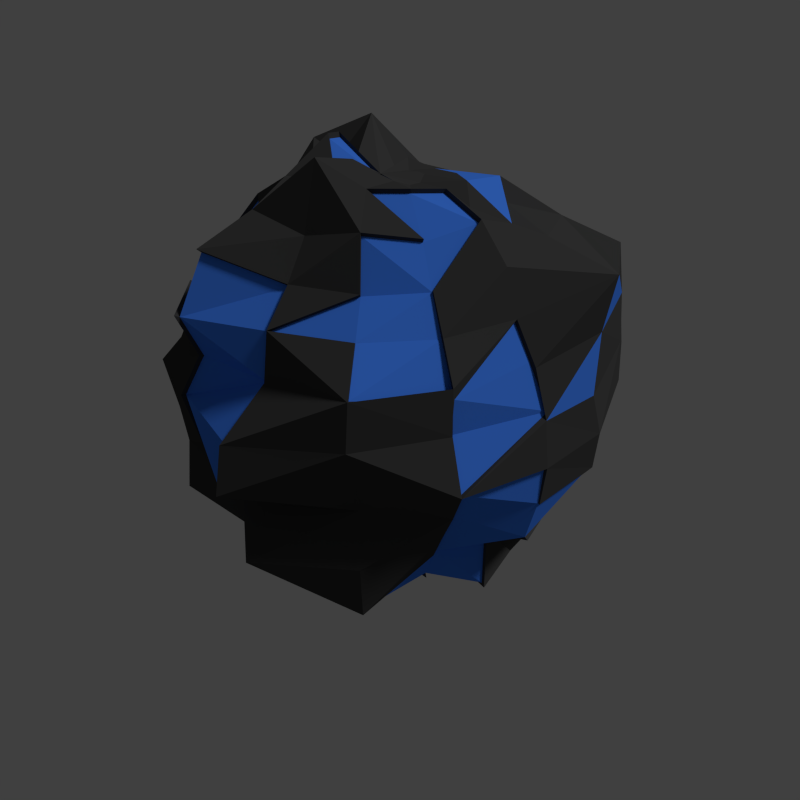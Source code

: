 # Source: sapphire.blend  (saved by Blender 2.71.0; exported with 4.5.12 LTS)
import bpy
from mathutils import Matrix  # noqa: F401  (used for matrix-valued properties, if any)

bpy.ops.wm.read_factory_settings(use_empty=True)
scene = bpy.context.scene
scene.name = 'Scene'

# ---- collections
col_collection_1 = bpy.data.collections.new('Collection 1'); scene.collection.children.link(col_collection_1)

# ---- materials (node trees are filled in below, after node groups)
mat_dark_gray = bpy.data.materials.new('dark gray')
mat_dark_gray.alpha_threshold = 0.0
mat_dark_gray.use_transparent_shadow = False
mat_dark_gray.diffuse_color = (0.05497, 0.05497, 0.05497, 1.0)
mat_dark_gray.roughness = 0.5
mat_dark_gray.specular_intensity = 0.0
mat_dark_gray.line_color = (0.0, 0.0, 0.0, 1.0)
mat_gray = bpy.data.materials.new('gray')
mat_gray.alpha_threshold = 0.0
mat_gray.use_transparent_shadow = False
mat_gray.diffuse_color = (0.0635, 0.2447, 1.0, 1.0)
mat_gray.roughness = 0.5
mat_gray.specular_intensity = 0.3
mat_gray.line_color = (0.0, 0.0, 0.0, 1.0)
mat_light_gray = bpy.data.materials.new('light gray')
mat_light_gray.alpha_threshold = 0.0
mat_light_gray.use_transparent_shadow = False
mat_light_gray.diffuse_color = (0.06372, 0.06372, 0.06372, 1.0)
mat_light_gray.roughness = 0.5
mat_light_gray.specular_intensity = 0.0
mat_light_gray.line_color = (0.0, 0.0, 0.0, 1.0)

# ---- material node trees

# ---- world
world_world = bpy.data.worlds.new('World'); scene.world = world_world
world_world.color = (0.05088, 0.05088, 0.05088)
world_world.use_sun_shadow = False
world_world.sun_shadow_jitter_overblur = 0.0
world_world.cycles.sampling_method = 'MANUAL'
world_world.cycles.sample_map_resolution = 256
world_world.light_settings.ao_factor = 0.25

# ---- cameras
cam_camera = bpy.data.cameras.new('Camera')
cam_camera.clip_end = 100.0
cam_camera.lens = 35.0
cam_camera.sensor_width = 32.0
cam_camera.sensor_height = 18.0
cam_camera.ortho_scale = 7.314
cam_camera.dof.focus_distance = 0.0
cam_camera.dof.aperture_fstop = 128.0

# ---- lights
light_lamp = bpy.data.lights.new('Lamp', 'SUN')
light_lamp.transmission_factor = 0.0
light_lamp.cutoff_distance = 30.0
light_lamp.angle = 0.1993
light_lamp.energy = 1.0
light_lamp.shadow_buffer_clip_start = 1.001
light_lamp.shadow_soft_size = 0.1
light_lamp.shadow_cascade_max_distance = 1000.0
light_lamp.cycles.use_multiple_importance_sampling = False

# ---- meshes
me_landscape_001 = bpy.data.meshes.new('Landscape.001')
me_landscape_001.from_pydata([(0.2869, 0.002964, 2.05), (0.1951, -0.1927, 2.053), (0.2838, -0.2145, 2.048), (0.365, -0.1929, 2.014), (0.4316, -0.1397, 1.984), (0.4824, -0.06507, 1.983), (0.5253, 0.02651, 2.041), (0.4985, 0.1191, 2.051), (0.4818, 0.2122, 2.172), (0.3924, 0.2592, 2.212), (0.2642, 0.2375, 2.144), (0.1644, 0.1833, 2.092), (0.1173, 0.1289, 2.227), (0.08231, 0.02976, 2.182), (0.0872, -0.06464, 2.127), (0.1273, -0.1412, 2.082), (-0.04344, -0.3073, 2.165), (0.004714, -0.4263, 2.035), (0.1874, -0.4194, 2.07), (0.4368, -0.3869, 1.964), (0.5772, -0.2792, 1.909), (0.6936, -0.1369, 1.912), (0.8627, 0.0589, 2.08), (0.6685, 0.2303, 1.932), (0.5375, 0.3671, 1.952), (0.3701, 0.4415, 1.992), (0.1996, 0.4626, 2.089), (0.02735, 0.3726, 2.108), (-0.1126, 0.2819, 2.366), (-0.1609, 0.05719, 2.237), (-0.1404, -0.1425, 2.224), (-0.232, -0.4589, 2.124), (-0.01545, -0.63, 1.958), (0.2354, -0.631, 1.914), (0.5251, -0.6228, 1.896), (0.7247, -0.4385, 1.795), (0.8752, -0.2102, 1.771), (0.9722, 0.07415, 1.812), (0.9475, 0.3895, 1.892), (0.6088, 0.5194, 1.793), (0.3828, 0.6437, 1.878), (0.1112, 0.5968, 1.888), (-0.1295, 0.5836, 2.111), (-0.2952, 0.3334, 2.08), (-0.3982, 0.07829, 2.166), (-0.3525, -0.1984, 2.101), (-0.4022, -0.5708, 1.987), (-0.1243, -0.7887, 1.961), (0.2229, -0.9145, 1.85), (0.5472, -0.7658, 1.714), (0.8335, -0.5787, 1.637), (1.04, -0.2819, 1.594), (1.062, 0.08701, 1.57), (0.871, 0.3984, 1.551), (0.6484, 0.6413, 1.605), (0.3625, 0.7872, 1.696), (-0.3237, 0.8223, 2.028), (-0.4686, 0.4064, 1.941), (-0.5525, 0.083, 1.948), (-0.522, -0.2383, 1.946), (-0.5118, -0.6249, 1.775), (-0.2904, -1.115, 1.859), (0.1752, -1.23, 1.717), (0.5198, -0.8424, 1.49), (0.8348, -0.6276, 1.414), (1.128, -0.3236, 1.366), (1.042, 0.08946, 1.311), (0.9546, 0.4746, 1.349), (0.7151, 0.7935, 1.43), (0.3157, 0.8563, 1.481), (-0.04157, 0.9612, 1.643), (-0.5051, 0.9324, 1.792), (-0.6522, 0.4935, 1.828), (-0.7626, 0.1027, 1.853), (-0.6933, -0.281, 1.816), (-0.64, -0.7162, 1.592), (-0.3859, -1.061, 1.591), (0.05171, -1.255, 1.488), (0.505, -0.9658, 1.22), (0.8028, -0.691, 1.138), (1.214, -0.3716, 1.109), (1.414, 0.1296, 1.097), (0.9795, 0.5222, 1.121), (0.6922, 0.849, 1.2), (0.3053, 1.028, 1.311), (-0.1137, 0.9914, 1.429), (-0.5093, 0.8554, 1.555), (-0.7534, 0.5169, 1.607), (-1.017, 0.1272, 1.747), (-0.8723, -0.3232, 1.683), (-0.7784, -0.7722, 1.385), (-0.5417, -1.04, 1.316), (-0.03675, -1.279, 1.23), (0.4617, -1.049, 1.039), (1.043, -0.9607, 0.914), (1.085, -0.3674, 0.8609), (1.066, 0.09943, 0.8592), (0.9719, 0.5532, 0.8865), (0.7576, 1.024, 0.9599), (0.2501, 1.055, 1.069), (-0.2129, 1.104, 1.225), (-0.4971, 0.9929, 1.277), (-1.006, 0.7018, 1.47), (-1.094, 0.1418, 1.509), (-0.9518, -0.3257, 1.463), (-0.8972, -0.7858, 1.182), (-0.6082, -1.092, 1.116), (-0.06894, -1.308, 0.9691), (0.3973, -1.129, 0.8229), (0.8591, -0.8667, 0.6776), (1.128, -0.4151, 0.5872), (1.026, 0.09938, 0.6295), (0.8324, 0.5061, 0.6894), (0.6588, 0.9866, 0.7135), (0.2122, 1.296, 0.8743), (-0.304, 1.082, 1.007), (-0.6596, 0.8879, 1.109), (-1.116, 0.7328, 1.248), (-1.047, 0.1135, 1.248), (-1.142, -0.3677, 1.262), (-0.9403, -0.7687, 0.9663), (-0.618, -1.091, 0.8674), (-0.1232, -1.235, 0.7168), (0.3041, -1.058, 0.5942), (0.7739, -0.8665, 0.408), (0.9422, -0.3772, 0.3906), (0.8277, 0.08242, 0.4832), (0.7358, 0.4824, 0.4935), (0.558, 0.9429, 0.4771), (0.1399, 1.234, 0.5654), (-0.354, 1.058, 0.7915), (-0.5879, 0.7292, 0.8872), (-0.8561, 0.498, 1.055), (-1.018, 0.1048, 1.02), (-1.065, -0.3414, 1.014), (-0.5914, -0.9501, 0.6329), (-0.1804, -1.099, 0.4795), (0.2033, -0.8926, 0.4299), (0.6609, -0.8369, 0.1369), (0.9329, -0.4119, 0.03089), (0.7027, 0.07311, 0.3087), (0.6184, 0.4459, 0.3065), (0.3566, 0.7081, 0.401), (0.03968, 1.064, 0.3697), (-0.4129, 1.102, 0.4721), (-0.6294, 0.7042, 0.6772), (-1.136, 0.6564, 0.7657), (-1.184, 0.101, 0.7665), (-1.008, -0.3044, 0.798), (-0.9589, -0.7362, 0.6985), (-0.6033, -0.8585, 0.3768), (-0.2201, -0.8576, 0.3411), (0.1066, -0.7854, 0.246), (0.4194, -0.6448, 0.06653), (0.5208, -0.2692, 0.1535), (0.5369, 0.05921, 0.1693), (0.4401, 0.3642, 0.1977), (0.2396, 0.6151, 0.2401), (-0.05951, 0.9989, 0.08147), (-0.3964, 0.8314, 0.3473), (-0.708, 0.6822, 0.4459), (-0.9929, 0.4672, 0.4866), (-1.241, 0.09377, 0.4585), (-0.9597, -0.2655, 0.5734), (-0.7901, -0.5542, 0.5376), (-0.8933, -0.5564, 0.1692), (-0.6146, -0.7317, 0.1251), (-0.2665, -0.6871, 0.1833), (-0.005804, -0.5699, 0.1993), (0.1939, -0.4346, 0.1171), (0.3197, -0.2144, 0.07167), (0.3307, 0.04008, 0.105), (0.2827, 0.3018, 0.03677), (0.111, 0.5081, 0.07642), (-0.1261, 0.6141, 0.1543), (-0.3685, 0.589, 0.2657), (-0.5852, 0.4774, 0.3454), (-0.7986, 0.31, 0.3513), (-0.9061, 0.0548, 0.3577), (-0.9254, -0.2343, 0.3155), (-0.466, -0.4293, 0.1462), (-0.3173, -0.5116, 0.006681), (-0.1212, -0.452, -0.005872), (0.1125, -0.1535, 0.02962), (0.127, 0.02103, 0.05054), (0.07878, 0.1899, 0.03619), (-0.03395, 0.3203, 0.07188), (-0.1962, 0.4116, 0.07223), (-0.3617, 0.4002, 0.1519), (-0.5008, 0.3172, 0.2278), (-0.6369, 0.1981, 0.2291), (-0.6823, 0.02732, 0.2567), (-0.7391, -0.1649, 0.1635), (-0.6219, -0.3244, 0.1711), (-0.4833, -0.177, 0.05137), (-0.3925, -0.2261, 0.0691), (-0.3103, -0.2505, 0.02467), (-0.2151, -0.2254, 0.02602), (-0.1378, -0.1652, 0.04393), (-0.09464, -0.08807, 0.03114), (-0.08842, 0.0009569, -0.01077), (-0.1143, 0.08796, 0.008926), (-0.1763, 0.1597, 0.003696), (-0.2441, 0.1868, 0.08398), (-0.327, 0.1863, 0.1138), (-0.4026, 0.1506, 0.1402), (-0.4598, 0.08618, 0.1557), (-0.4931, 0.003225, 0.1512), (-0.5089, -0.08913, 0.1034), (-0.2924, -0.02058, 0.08072), (0.2797, 0.002376, 2.028), (0.4702, 0.2069, 2.147), (0.3829, 0.2528, 2.186), (0.2575, 0.2317, 2.119), (0.07972, 0.02857, 2.157), (0.08451, -0.06371, 2.103), (-0.04335, -0.3009, 2.14), (-0.1582, 0.05527, 2.211), (-0.1384, -0.14, 2.198), (-0.2277, -0.4491, 2.1), (0.3735, 0.6286, 1.859), (0.1079, 0.5829, 1.87), (-0.3908, 0.07561, 2.142), (-0.3463, -0.1948, 2.079), (0.5378, -0.7527, 1.704), (0.815, -0.5662, 1.625), (0.8506, 0.3889, 1.54), (0.3536, 0.7689, 1.681), (0.03647, 0.7845, 1.768), (-0.3171, 0.8032, 2.006), (-0.4587, 0.3967, 1.921), (-0.5411, 0.08046, 1.929), (-0.5162, -0.2358, 1.932), (-0.5033, -0.6129, 1.76), (0.1719, -1.22, 1.709), (0.5077, -0.8263, 1.481), (0.8108, -0.6112, 1.405), (1.1, -0.3149, 1.359), (0.9323, 0.4633, 1.342), (0.6982, 0.775, 1.421), (0.3079, 0.8364, 1.472), (-0.04135, 0.939, 1.63), (-0.4944, 0.9108, 1.776), (-0.6382, 0.4818, 1.811), (-0.7463, 0.09981, 1.836), (-0.6783, -0.2751, 1.799), (-0.615, -0.6877, 1.606), (0.04689, -1.25, 1.483), (0.4855, -0.9111, 1.253), (0.7801, -0.6739, 1.137), (1.184, -0.3606, 1.107), (1.382, 0.1261, 1.096), (0.9566, 0.5099, 1.12), (0.6758, 0.8293, 1.197), (0.2977, 1.004, 1.305), (-0.1118, 0.9685, 1.421), (-0.4986, 0.8356, 1.544), (-0.7371, 0.5048, 1.595), (-0.9952, 0.1238, 1.731), (-0.8785, -0.3301, 1.624), (-0.7337, -0.7833, 1.403), (-0.01777, -1.291, 1.204), (0.4733, -0.9987, 1.065), (1.019, -0.9403, 0.9167), (1.059, -0.359, 0.8652), (1.041, 0.09667, 0.8639), (0.9492, 0.5402, 0.8905), (0.7397, 1.0, 0.9623), (-0.4866, 0.97, 1.272), (-0.9838, 0.6855, 1.461), (-0.9323, -0.32, 1.454), (-0.885, -0.7737, 1.181), (-0.5839, -1.063, 1.116), (-0.07004, -1.296, 0.973), (0.3661, -1.055, 0.8521), (1.101, -0.4062, 0.598), (1.002, 0.09662, 0.6394), (0.8129, 0.4941, 0.6979), (0.6432, 0.9638, 0.7214), (0.2067, 1.267, 0.8786), (-0.6455, 0.8673, 1.108), (-1.092, 0.7157, 1.244), (-1.118, -0.3608, 1.256), (-0.9349, -0.7619, 0.969), (-0.6161, -1.076, 0.8735), (-0.1238, -1.223, 0.7226), (0.5447, 0.9211, 0.4903), (0.136, 1.206, 0.5767), (-0.5754, 0.7122, 0.8912), (-1.047, -0.3375, 1.015), (-0.585, -0.935, 0.6419), (-0.1803, -1.089, 0.4894), (0.6037, 0.4353, 0.3236), (0.3478, 0.6916, 0.416), (0.03806, 1.039, 0.3854), (-0.9895, -0.3001, 0.8036), (-0.9433, -0.7235, 0.7068), (0.5083, -0.2637, 0.1741), (0.5241, 0.05735, 0.1895), (0.4294, 0.3554, 0.2173), (0.2334, 0.6007, 0.2587), (-1.213, 0.09113, 0.4722), (-0.9419, -0.2617, 0.5839), (-0.772, -0.5417, 0.5498), (-0.8739, -0.5444, 0.1895), (-0.006398, -0.5576, 0.2189), (0.1888, -0.4253, 0.1385), (0.3118, -0.2101, 0.0941), (0.3225, 0.03866, 0.1267), (0.2756, 0.2945, 0.05999), (-0.8864, 0.05304, 0.3736), (-0.9052, -0.2295, 0.3325), (-0.4562, -0.4201, 0.1669), (-0.3109, -0.5005, 0.03058), (-0.1191, -0.4423, 0.01831), (0.02562, -0.2951, 0.09381), (0.1093, -0.1506, 0.053), (0.1234, 0.02004, 0.07345), (-0.6676, 0.02618, 0.2749), (-0.7232, -0.1617, 0.1839), (-0.6086, -0.3176, 0.1913), (-0.4731, -0.1735, 0.07426), (-0.3844, -0.2215, 0.09159), (-0.3041, -0.2454, 0.04816), (-0.211, -0.2208, 0.04948), (-0.1354, -0.162, 0.06699)], [], [(1, 17, 18), (18, 19, 3), (3, 19, 20), (4, 20, 21), (5, 21, 22), (22, 23, 7), (23, 24, 8), (24, 25, 9), (9, 25, 26), (26, 27, 11), (11, 27, 28), (28, 29, 13), (29, 30, 14), (31, 32, 17), (32, 33, 18), (18, 33, 34), (34, 35, 20), (20, 35, 36), (36, 37, 22), (22, 37, 38), (38, 39, 24), (24, 39, 40), (40, 41, 26), (26, 41, 42), (42, 43, 28), (28, 43, 44), (29, 44, 45), (31, 46, 47), (47, 48, 33), (48, 49, 34), (34, 49, 50), (35, 50, 51), (51, 52, 37), (52, 53, 38), (38, 53, 54), (54, 55, 40), (196, 197, 324, 323), (79, 94, 263, 249), (56, 57, 43), (57, 58, 44), (193, 165, 304, 320), (46, 60, 61), (61, 62, 48), (135, 121, 284, 290), (183, 170, 307, 316), (40, 55, 227, 220), (65, 66, 52), (52, 66, 67), (120, 105, 271, 283), (68, 69, 55), (156, 157, 300, 299), (112, 128, 286, 277), (86, 101, 268, 256), (98, 97, 266, 267), (194, 195, 322, 321), (75, 76, 61), (61, 76, 77), (77, 92, 261, 247), (78, 79, 64), (44, 58, 231, 222), (65, 80, 81), (75, 60, 233, 246), (168, 181, 313, 305), (101, 116, 280, 268), (198, 183, 316, 325), (85, 86, 71), (60, 89, 259, 233), (72, 87, 88), (14, 0, 210, 215), (90, 91, 76), (76, 91, 92), (116, 131, 288, 280), (78, 93, 94), (149, 135, 290, 296), (95, 96, 81), (165, 164, 303, 304), (82, 97, 98), (98, 99, 84), (84, 99, 100), (100, 101, 86), (84, 85, 255, 254), (102, 103, 88), (88, 103, 104), (90, 105, 106), (106, 107, 92), (69, 68, 239, 240), (108, 109, 94), (94, 109, 110), (110, 111, 96), (56, 41, 221, 229), (67, 81, 251, 238), (98, 113, 114), (99, 114, 115), (100, 115, 116), (49, 62, 234, 224), (117, 118, 103), (103, 118, 119), (105, 120, 121), (74, 59, 232, 245), (122, 123, 108), (108, 123, 124), (124, 125, 110), (110, 125, 126), (111, 126, 127), (112, 127, 128), (178, 191, 318, 310), (129, 130, 115), (130, 131, 116), (131, 132, 117), (117, 132, 133), (133, 134, 119), (121, 135, 136), (136, 137, 123), (123, 137, 138), (124, 138, 139), (139, 140, 126), (126, 140, 141), (93, 78, 248, 262), (197, 182, 314, 324), (143, 144, 130), (144, 145, 131), (131, 145, 146), (146, 147, 133), (147, 148, 134), (150, 151, 136), (136, 151, 152), (152, 153, 138), (138, 153, 154), (139, 154, 155), (129, 114, 279, 287), (157, 141, 292, 300), (142, 157, 158), (158, 159, 144), (144, 159, 160), (160, 161, 146), (146, 161, 162), (162, 163, 148), (88, 89, 259, 258), (166, 167, 151), (167, 168, 152), (168, 169, 153), (153, 169, 170), (31, 16, 216, 219), (87, 72, 243, 257), (156, 172, 173), (173, 174, 158), (158, 174, 175), (159, 175, 176), (176, 177, 161), (177, 178, 162), (191, 179, 311, 318), (166, 180, 181), (97, 82, 252, 266), (171, 172, 309, 308), (119, 134, 289, 282), (170, 183, 184), (184, 185, 172), (185, 186, 173), (173, 186, 187), (174, 187, 188), (188, 189, 176), (189, 190, 177), (190, 191, 178), (191, 192, 179), (195, 196, 181), (136, 122, 285, 291), (182, 197, 198), (198, 199, 183), (183, 199, 200), (200, 201, 185), (185, 201, 202), (202, 203, 187), (187, 203, 204), (188, 204, 205), (205, 206, 190), (190, 206, 207), (207, 208, 192), (0, 15, 1), (0, 1, 2), (0, 2, 3), (0, 3, 4), (0, 4, 5), (0, 5, 6), (0, 6, 7), (0, 7, 8), (102, 87, 257, 269), (95, 80, 250, 264), (0, 10, 11), (0, 11, 12), (0, 12, 13), (184, 171, 308, 317), (0, 14, 15), (16, 17, 1), (30, 16, 15), (53, 67, 238, 226), (59, 46, 31), (74, 60, 46), (68, 53, 226, 239), (81, 96, 265, 251), (119, 105, 90), (82, 83, 253, 252), (94, 110, 275, 263), (141, 155, 298, 292), (149, 164, 150), (164, 165, 166), (164, 149, 296, 303), (165, 193, 180), (121, 136, 291, 284), (104, 119, 282, 270), (192, 208, 194), (194, 209, 195), (195, 209, 196), (196, 209, 197), (197, 209, 198), (198, 209, 199), (199, 209, 200), (200, 209, 201), (201, 209, 202), (202, 209, 203), (203, 209, 204), (204, 209, 205), (205, 209, 206), (206, 209, 207), (207, 209, 208), (208, 209, 194), (2, 1, 18), (2, 18, 3), (4, 3, 20), (5, 4, 21), (6, 5, 22), (6, 22, 7), (7, 23, 8), (8, 24, 9), (10, 9, 26), (10, 26, 11), (12, 11, 28), (12, 28, 13), (13, 29, 14), (16, 31, 17), (17, 32, 18), (19, 18, 34), (19, 34, 20), (21, 20, 36), (21, 36, 22), (23, 22, 38), (23, 38, 24), (25, 24, 40), (25, 40, 26), (27, 26, 42), (27, 42, 28), (29, 28, 44), (163, 162, 301, 302), (32, 31, 47), (32, 47, 33), (33, 48, 34), (35, 34, 50), (36, 35, 51), (36, 51, 37), (37, 52, 38), (39, 38, 54), (39, 54, 40), (169, 182, 314, 306), (42, 41, 56), (42, 56, 43), (43, 57, 44), (90, 75, 246, 260), (47, 46, 61), (47, 61, 48), (48, 62, 49), (50, 49, 224, 225), (51, 50, 65), (51, 65, 52), (53, 52, 67), (54, 53, 68), (54, 68, 55), (182, 168, 305, 314), (64, 79, 249, 236), (172, 156, 299, 309), (57, 72, 58), (107, 106, 272, 273), (60, 75, 61), (62, 61, 77), (113, 98, 267, 278), (63, 78, 64), (16, 30, 218, 216), (66, 65, 81), (66, 81, 67), (45, 44, 222, 223), (13, 14, 215, 214), (180, 193, 320, 312), (70, 85, 71), (105, 119, 282, 271), (73, 72, 88), (0, 13, 214, 210), (75, 90, 76), (77, 76, 92), (29, 45, 223, 217), (79, 78, 94), (58, 72, 243, 231), (80, 95, 81), (89, 104, 270, 259), (83, 82, 98), (83, 98, 84), (85, 84, 100), (85, 100, 86), (195, 180, 312, 322), (87, 102, 88), (89, 88, 104), (91, 90, 106), (91, 106, 92), (71, 86, 256, 242), (93, 108, 94), (83, 84, 254, 253), (95, 110, 96), (106, 121, 284, 272), (170, 184, 317, 307), (99, 98, 114), (100, 99, 115), (101, 100, 116), (111, 112, 277, 276), (102, 117, 103), (104, 103, 119), (106, 105, 121), (114, 113, 278, 279), (30, 29, 217, 218), (109, 108, 124), (109, 124, 110), (111, 110, 126), (112, 111, 127), (192, 194, 321, 319), (9, 10, 213, 212), (114, 129, 115), (115, 130, 116), (89, 74, 245, 259), (118, 117, 133), (118, 133, 119), (41, 40, 220, 221), (122, 136, 123), (124, 123, 138), (125, 124, 139), (125, 139, 126), (127, 126, 141), (127, 141, 128), (80, 65, 237, 250), (129, 143, 130), (130, 144, 131), (132, 131, 146), (132, 146, 133), (133, 147, 134), (135, 150, 136), (137, 136, 152), (137, 152, 138), (139, 138, 154), (140, 139, 155), (140, 155, 141), (142, 141, 157), (143, 142, 158), (143, 158, 144), (145, 144, 160), (145, 160, 146), (147, 146, 162), (147, 162, 148), (110, 95, 264, 275), (150, 166, 151), (151, 167, 152), (152, 168, 153), (154, 153, 170), (70, 71, 242, 241), (141, 142, 293, 292), (157, 156, 173), (157, 173, 158), (159, 158, 175), (160, 159, 176), (160, 176, 161), (161, 177, 162), (78, 63, 235, 248), (167, 166, 181), (167, 181, 168), (168, 182, 169), (8, 9, 212, 211), (63, 64, 236, 235), (171, 184, 172), (172, 185, 173), (174, 173, 187), (175, 174, 188), (175, 188, 176), (176, 189, 177), (177, 190, 178), (108, 93, 262, 274), (180, 195, 181), (121, 120, 283, 284), (182, 198, 325, 314), (119, 90, 260, 282), (184, 183, 200), (184, 200, 185), (186, 185, 202), (186, 202, 187), (188, 187, 204), (189, 188, 205), (189, 205, 190), (191, 190, 207), (191, 207, 192), (15, 16, 1), (14, 30, 15), (85, 70, 241, 255), (162, 178, 310, 301), (59, 74, 46), (74, 89, 60), (72, 57, 230, 243), (0, 8, 211, 210), (179, 192, 319, 311), (117, 102, 269, 281), (10, 0, 210, 213), (135, 149, 150), (150, 164, 166), (143, 129, 287, 294), (166, 165, 180), (65, 50, 225, 237), (73, 88, 258, 244), (142, 143, 294, 293), (220, 227, 228), (221, 228, 229), (222, 231, 232), (234, 235, 224), (224, 235, 236), (225, 236, 237), (226, 238, 239), (227, 240, 241), (228, 241, 242), (242, 243, 230), (243, 244, 231), (244, 245, 232), (234, 247, 248), (236, 249, 250), (251, 252, 238), (252, 253, 239), (239, 253, 254), (254, 255, 241), (242, 256, 257), (258, 259, 245), (261, 262, 248), (263, 264, 250), (251, 265, 266), (268, 269, 257), (261, 273, 274), (276, 277, 266), (277, 278, 267), (268, 280, 281), (272, 284, 285), (278, 286, 287), (292, 293, 286), (286, 293, 294), (298, 299, 292), (292, 299, 300), (302, 303, 296), (297, 307, 308), (298, 308, 309), (301, 310, 311), (313, 314, 305), (314, 315, 306), (306, 315, 316), (313, 323, 324), (210, 211, 212), (210, 212, 213), (210, 214, 215), (218, 223, 219), (259, 246, 233), (259, 270, 260), (282, 289, 283), (296, 290, 284), (289, 295, 296), (302, 311, 304), (319, 320, 304), (321, 322, 312), (218, 217, 223), (221, 220, 228), (223, 222, 232), (225, 224, 236), (228, 227, 241), (229, 228, 242), (229, 242, 230), (231, 244, 232), (235, 234, 248), (237, 236, 250), (238, 252, 239), (240, 239, 254), (240, 254, 241), (243, 242, 257), (244, 258, 245), (247, 261, 248), (249, 263, 250), (252, 251, 266), (256, 268, 257), (262, 261, 274), (264, 263, 275), (265, 276, 266), (266, 277, 267), (269, 268, 281), (273, 272, 285), (273, 285, 274), (278, 277, 286), (279, 278, 287), (280, 288, 281), (285, 284, 291), (287, 286, 294), (295, 302, 296), (298, 297, 308), (299, 298, 309), (302, 301, 311), (307, 306, 316), (308, 307, 317), (310, 318, 311), (314, 313, 324), (315, 314, 325), (315, 325, 316), (216, 218, 219), (223, 232, 219), (246, 259, 260), (270, 282, 260), (271, 282, 283), (283, 296, 284), (283, 289, 296), (303, 302, 304), (311, 319, 304), (320, 321, 312), (320, 319, 321), (148, 163, 302, 295), (170, 169, 306, 307), (92, 107, 273, 261), (154, 170, 307, 297), (59, 31, 219, 232), (62, 77, 247, 234), (55, 69, 240, 227), (181, 196, 323, 313), (57, 56, 229, 230), (96, 111, 276, 265), (155, 154, 297, 298), (134, 148, 295, 289), (131, 117, 281, 288), (122, 108, 274, 285), (128, 141, 292, 286), (72, 73, 244, 243)])
me_landscape_001.polygons.foreach_set('material_index', [0, 0, 0, 0, 0, 0, 0, 0, 0, 0, 0, 0, 0, 0, 1, 1, 1, 0, 0, 0, 0, 0, 0, 0, 0, 0, 0, 2, 2, 0, 1, 0, 0, 0, 0, 0, 0, 0, 0, 0, 0, 2, 0, 2, 0, 0, 0, 0, 2, 0, 0, 0, 0, 0, 0, 0, 1, 2, 2, 0, 0, 0, 0, 0, 0, 0, 0, 0, 2, 1, 2, 0, 0, 2, 0, 2, 0, 0, 0, 0, 0, 0, 0, 0, 2, 0, 0, 0, 0, 0, 0, 0, 0, 0, 0, 0, 0, 2, 0, 0, 0, 0, 0, 0, 0, 0, 0, 0, 0, 0, 0, 2, 0, 0, 2, 0, 0, 0, 0, 0, 0, 0, 0, 0, 0, 0, 0, 0, 0, 0, 0, 0, 0, 0, 0, 0, 0, 0, 0, 0, 0, 0, 0, 0, 0, 0, 0, 0, 0, 0, 0, 0, 0, 0, 0, 0, 0, 0, 0, 0, 0, 0, 0, 0, 0, 0, 0, 0, 0, 0, 0, 0, 0, 0, 0, 0, 0, 2, 2, 2, 2, 2, 2, 2, 2, 0, 0, 2, 0, 2, 0, 2, 0, 0, 0, 0, 0, 0, 0, 0, 0, 0, 0, 0, 2, 0, 0, 2, 0, 0, 0, 0, 0, 0, 0, 0, 0, 0, 0, 0, 0, 0, 0, 0, 0, 0, 0, 0, 2, 2, 2, 2, 0, 0, 0, 0, 0, 0, 0, 0, 1, 1, 0, 0, 0, 0, 0, 0, 0, 0, 0, 0, 2, 2, 0, 1, 0, 0, 0, 0, 0, 0, 0, 0, 0, 0, 2, 2, 0, 0, 0, 0, 0, 0, 0, 0, 2, 0, 0, 2, 0, 0, 0, 2, 0, 0, 0, 0, 0, 0, 0, 0, 0, 2, 0, 2, 0, 0, 0, 0, 0, 0, 0, 0, 0, 0, 0, 0, 0, 2, 0, 0, 0, 0, 2, 0, 0, 0, 0, 0, 0, 0, 2, 0, 0, 1, 2, 0, 0, 0, 0, 0, 0, 0, 0, 0, 0, 0, 0, 1, 0, 0, 0, 0, 0, 0, 0, 0, 0, 2, 0, 0, 0, 0, 0, 0, 0, 0, 0, 0, 0, 0, 0, 2, 0, 0, 0, 0, 0, 0, 0, 0, 0, 0, 0, 2, 0, 0, 0, 0, 2, 0, 0, 0, 0, 0, 0, 0, 0, 0, 2, 0, 0, 0, 0, 0, 0, 0, 0, 0, 0, 0, 0, 0, 0, 0, 0, 0, 0, 2, 0, 0, 2, 2, 0, 0, 0, 0, 0, 0, 1, 1, 1, 1, 1, 1, 1, 1, 1, 1, 1, 1, 1, 1, 1, 1, 1, 1, 1, 1, 1, 1, 1, 1, 1, 1, 1, 1, 1, 1, 1, 1, 1, 1, 1, 1, 1, 1, 1, 1, 1, 1, 1, 1, 1, 1, 1, 1, 1, 1, 1, 1, 1, 1, 1, 1, 1, 1, 1, 1, 1, 1, 1, 1, 1, 1, 1, 1, 1, 1, 1, 1, 1, 1, 1, 1, 1, 1, 1, 1, 1, 1, 1, 1, 1, 1, 1, 1, 1, 1, 1, 1, 1, 1, 1, 1, 1, 1, 1, 1, 1, 1, 1, 1, 1, 1, 0, 0, 2, 0, 0, 0, 0, 0, 0, 0, 0, 0, 0, 0, 0, 0])
me_landscape_001.materials.append(mat_dark_gray)
me_landscape_001.materials.append(mat_gray)
me_landscape_001.materials.append(mat_light_gray)
me_landscape_001.use_remesh_preserve_volume = False
me_landscape_001.use_remesh_preserve_attributes = False
me_landscape_001.use_mirror_vertex_groups = False
me_landscape_001.update()

# ---- objects
ob_landscape_001 = bpy.data.objects.new('Landscape.001', me_landscape_001)
ob_lamp = bpy.data.objects.new('Lamp', light_lamp)
ob_camera = bpy.data.objects.new('Camera', cam_camera)

# ---- transforms, parenting, visibility, modifiers, constraints
ob_landscape_001.location = (0.1367, -0.9019, 0.0)
ob_landscape_001.rotation_euler = (0.0, -0.0, -4.536)
ob_landscape_001.lineart.crease_threshold = 0.0
ob_lamp.location = (4.076, 1.005, 5.904)
ob_lamp.rotation_euler = (0.6503, 0.05522, 1.866)
ob_lamp.lock_rotations_4d = False
ob_lamp.empty_display_type = 'ARROWS'
ob_lamp.color = (0.0, 0.0, 0.0, 0.0)
ob_lamp.lineart.crease_threshold = 0.0
ob_camera.location = (0.8507, -4.413, 4.327)
ob_camera.rotation_euler = (0.7854, 1.57e-16, 0.1745)
ob_camera.scale = (3.315, 3.315, 3.315)
ob_camera.lock_rotations_4d = False
ob_camera.empty_display_type = 'ARROWS'
ob_camera.color = (0.0, 0.0, 0.0, 0.0)
ob_camera.display_type = 'WIRE'
ob_camera.lineart.crease_threshold = 0.0

# ---- collection membership
col_collection_1.objects.link(ob_landscape_001)
col_collection_1.objects.link(ob_lamp)
col_collection_1.objects.link(ob_camera)

# ---- scene / render settings (as saved in the file)
scene.camera = ob_camera
scene.frame_start = 1; scene.frame_end = 250; scene.frame_set(1)
scene.render.engine = 'BLENDER_EEVEE_NEXT'
scene.render.resolution_x = 256
scene.render.resolution_y = 256
scene.render.dither_intensity = 0.0
scene.render.film_transparent = True
scene.cycles.use_denoising = False
scene.cycles.samples = 10
scene.cycles.sampling_pattern = 'TABULATED_SOBOL'
scene.cycles.light_sampling_threshold = 0.0
scene.cycles.use_adaptive_sampling = False
scene.cycles.use_light_tree = False
scene.cycles.blur_glossy = 0.0
scene.cycles.volume_bounces = 1
scene.cycles.pixel_filter_type = 'GAUSSIAN'
scene.cycles.sample_clamp_indirect = 0.0
scene.view_settings.view_transform = 'Standard'
bpy.context.view_layer.update()
